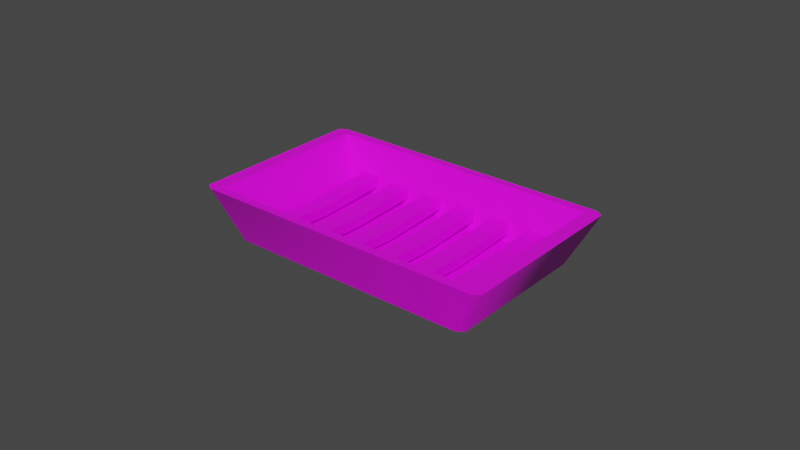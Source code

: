 # Source: SoapWisoutSpoap.blend  (saved by Blender 3.2.14; exported with 4.5.12 LTS)
import bpy
from mathutils import Matrix  # noqa: F401  (used for matrix-valued properties, if any)

bpy.ops.wm.read_factory_settings(use_empty=True)
scene = bpy.context.scene
scene.name = 'Scene'

# ---- collections
col_collection = bpy.data.collections.new('Collection'); scene.collection.children.link(col_collection)

# ---- images (referenced by path relative to the original .blend; pixels are not part of the script)
import os
ASSET_DIR = os.environ.get("B2B_ASSET_DIR", "")  # directory of the original .blend (textures are referenced by path, not embedded)
HERE = os.path.dirname(os.path.abspath(__file__))  # packed textures are extracted next to this script under _unpacked/

def load_image(name, relpath, width, height, colorspace="sRGB"):
    """Load a texture the original file referenced (path relative to the .blend, or extracted next to this script)."""
    p = next((c for c in (os.path.join(HERE, relpath), os.path.join(ASSET_DIR, relpath)) if relpath and os.path.exists(c)), "")
    if p:
        img = bpy.data.images.load(p, check_existing=True)
        img.name = name
    else:  # same state as the original file: an image datablock whose file is absent (Cycles renders it pink)
        img = bpy.data.images.new(name, width, height)
        img.source = "FILE"
        img.filepath = "//" + (relpath or name)
    img.colorspace_settings.name = colorspace
    return img
img_soap_texture_diff_png = load_image('Soap_Texture_Diff.png', 'Soap_Texture_Diff.png', 1024, 1024, 'sRGB')

# ---- materials (node trees are filled in below, after node groups)
mat_soap_mat = bpy.data.materials.new('Soap_Mat')
mat_soap_mat.use_transparent_shadow = False
mat_soap_mat.roughness = 0.5

# ---- material node trees
mat_soap_mat.use_nodes = True; mat_soap_mat.node_tree.nodes.clear()
_N = mat_soap_mat.node_tree.nodes; _L = mat_soap_mat.node_tree.links
n0 = _N.new('ShaderNodeBsdfPrincipled'); n0.name = 'Principled BSDF'; n0.location = (10, 300)
n0.distribution = 'GGX'
n0.subsurface_method = 'RANDOM_WALK_SKIN'
n0.inputs[3].default_value = 1.45
n0.inputs[27].default_value = (0.0, 0.0, 0.0, 1.0)
n0.inputs[28].default_value = 1.0
n1 = _N.new('ShaderNodeOutputMaterial'); n1.name = 'Material Output'; n1.location = (300, 300)
n2 = _N.new('ShaderNodeNormalMap'); n2.name = 'Normal Map'; n2.location = (-300, -300)
n2.label = 'Normal/Map'
n2.inputs[0].default_value = 0.0
n3 = _N.new('ShaderNodeTexImage'); n3.name = 'Image Texture'; n3.location = (-300, 600)
n3.image = img_soap_texture_diff_png
_L.new(n0.outputs[0], n1.inputs[0])
_L.new(n2.outputs[0], n0.inputs[5])
_L.new(n3.outputs[0], n0.inputs[0])
n1.is_active_output = True

# ---- world
world_world = bpy.data.worlds.new('World'); scene.world = world_world
world_world.use_nodes = True; world_world.node_tree.nodes.clear()
_N = world_world.node_tree.nodes; _L = world_world.node_tree.links
n0 = _N.new('ShaderNodeOutputWorld'); n0.name = 'World Output'; n0.location = (300, 300)
n1 = _N.new('ShaderNodeBackground'); n1.name = 'Background'; n1.location = (10, 300)
n1.inputs[0].default_value = (0.05088, 0.05088, 0.05088, 1.0)
_L.new(n1.outputs[0], n0.inputs[0])
n0.is_active_output = True
world_world.color = (0.05088, 0.05088, 0.05088)
world_world.use_sun_shadow = False
world_world.sun_shadow_jitter_overblur = 0.0

# ---- meshes
me_soap = bpy.data.meshes.new('Soap')
me_soap.from_pydata([(-3.558, 0.3388, 2.582), (-3.558, 0.6457, 2.582), (-3.558, 0.3388, -2.582), (-3.558, 0.6457, -2.582), (-2.917, 0.3388, 2.582), (-2.917, 0.6457, 2.582), (-2.917, 0.3388, -2.582), (-2.917, 0.6457, -2.582), (-3.558, 0.2002, 4.801e-08), (-3.558, 0.507, 9.8e-08), (-2.917, 0.2002, 4.801e-08), (-2.917, 0.507, 9.8e-08), (-2.275, 0.3388, 2.582), (-2.275, 0.6457, 2.582), (-2.275, 0.3388, -2.582), (-2.275, 0.6457, -2.582), (-1.633, 0.3388, 2.582), (-1.633, 0.6457, 2.582), (-1.633, 0.3388, -2.582), (-1.633, 0.6457, -2.582), (-2.275, 0.2002, 4.801e-08), (-2.275, 0.507, 9.8e-08), (-1.633, 0.2002, 4.801e-08), (-1.633, 0.507, 9.8e-08), (-0.9914, 0.3388, 2.582), (-0.9914, 0.6457, 2.582), (-0.9914, 0.3388, -2.582), (-0.9914, 0.6457, -2.582), (-0.3496, 0.3388, 2.582), (-0.3496, 0.6457, 2.582), (-0.3496, 0.3388, -2.582), (-0.3496, 0.6457, -2.582), (-0.9914, 0.2002, 4.801e-08), (-0.9914, 0.507, 9.8e-08), (-0.3496, 0.2002, 4.801e-08), (-0.3496, 0.507, 9.8e-08), (0.2921, 0.3388, 2.582), (0.2921, 0.6457, 2.582), (0.2921, 0.3388, -2.582), (0.2921, 0.6457, -2.582), (0.9339, 0.3388, 2.582), (0.9339, 0.6457, 2.582), (0.9339, 0.3388, -2.582), (0.9339, 0.6457, -2.582), (0.2921, 0.2002, 4.801e-08), (0.2921, 0.507, 9.8e-08), (0.9339, 0.2002, 4.801e-08), (0.9339, 0.507, 9.8e-08), (1.576, 0.3388, 2.582), (1.576, 0.6457, 2.582), (1.576, 0.3388, -2.582), (1.576, 0.6457, -2.582), (2.217, 0.3388, 2.582), (2.217, 0.6457, 2.582), (2.217, 0.3388, -2.582), (2.217, 0.6457, -2.582), (1.576, 0.2002, 4.801e-08), (1.576, 0.507, 9.8e-08), (2.217, 0.2002, 4.801e-08), (2.217, 0.507, 9.8e-08), (2.859, 0.3388, 2.582), (2.859, 0.6457, 2.582), (2.859, 0.3388, -2.582), (2.859, 0.6457, -2.582), (3.501, 0.3388, 2.582), (3.501, 0.6457, 2.582), (3.501, 0.3388, -2.582), (3.501, 0.6457, -2.582), (2.859, 0.2002, 4.801e-08), (2.859, 0.507, 9.8e-08), (3.501, 0.2002, 4.801e-08), (3.501, 0.507, 9.8e-08), (4.545, 1.632, -2.725), (4.545, 1.632, 2.725), (-4.539, 1.632, -2.725), (-4.539, 1.632, 2.725), (3.858, 0.05811, 2.313), (-3.853, 0.05811, 2.313), (3.858, 0.05811, -2.313), (-3.853, 0.05811, -2.313), (-3.932, -0.01617, 2.511), (-4.182, -0.01617, 2.361), (-4.997, 1.632, 2.85), (-4.747, 1.632, 3.0), (-4.821, 1.632, 2.894), (-4.182, -0.01617, -2.361), (-3.932, -0.01617, -2.511), (-4.747, 1.632, -3.0), (-4.997, 1.632, -2.85), (-4.821, 1.632, -2.894), (3.937, -0.01617, -2.511), (4.188, -0.01617, -2.361), (5.003, 1.632, -2.85), (4.752, 1.632, -3.0), (4.826, 1.632, -2.894), (4.188, -0.01617, 2.361), (3.937, -0.01617, 2.511), (4.752, 1.632, 3.0), (5.003, 1.632, 2.85), (4.826, 1.632, 2.894)], [], [(8, 9, 3, 2), (2, 3, 7, 6), (10, 11, 5, 4), (4, 5, 1, 0), (8, 10, 4, 0), (11, 9, 1, 5), (7, 3, 9, 11), (2, 6, 10, 8), (6, 7, 11, 10), (0, 1, 9, 8), (20, 21, 15, 14), (14, 15, 19, 18), (22, 23, 17, 16), (16, 17, 13, 12), (20, 22, 16, 12), (23, 21, 13, 17), (19, 15, 21, 23), (14, 18, 22, 20), (18, 19, 23, 22), (12, 13, 21, 20), (32, 33, 27, 26), (26, 27, 31, 30), (34, 35, 29, 28), (28, 29, 25, 24), (32, 34, 28, 24), (35, 33, 25, 29), (31, 27, 33, 35), (26, 30, 34, 32), (30, 31, 35, 34), (24, 25, 33, 32), (44, 45, 39, 38), (38, 39, 43, 42), (46, 47, 41, 40), (40, 41, 37, 36), (44, 46, 40, 36), (47, 45, 37, 41), (43, 39, 45, 47), (38, 42, 46, 44), (42, 43, 47, 46), (36, 37, 45, 44), (56, 57, 51, 50), (50, 51, 55, 54), (58, 59, 53, 52), (52, 53, 49, 48), (56, 58, 52, 48), (59, 57, 49, 53), (55, 51, 57, 59), (50, 54, 58, 56), (54, 55, 59, 58), (48, 49, 57, 56), (68, 69, 63, 62), (62, 63, 67, 66), (70, 71, 65, 64), (64, 65, 61, 60), (68, 70, 64, 60), (71, 69, 61, 65), (67, 63, 69, 71), (62, 66, 70, 68), (66, 67, 71, 70), (60, 61, 69, 68), (72, 74, 79, 78), (85, 86, 90, 91, 95, 96, 80, 81), (72, 73, 99, 98, 92, 94), (81, 82, 88, 85), (74, 72, 94, 93, 87, 89), (75, 74, 89, 88, 82, 84), (78, 79, 77, 76), (73, 72, 78, 76), (74, 75, 77, 79), (75, 73, 76, 77), (82, 83, 84), (80, 83, 82, 81), (96, 97, 83, 80), (87, 88, 89), (87, 86, 85, 88), (73, 75, 84, 83, 97, 99), (92, 93, 94), (92, 91, 90, 93), (86, 87, 93, 90), (97, 98, 99), (97, 96, 95, 98), (91, 92, 98, 95)])
me_soap.polygons.foreach_set('use_smooth', [True] * 82)
_k = set([(0, 1), (0, 4), (0, 8), (1, 5), (1, 9), (2, 3), (2, 6), (2, 8), (3, 7), (3, 9), (4, 5), (4, 10), (5, 11), (6, 7), (6, 10), (7, 11), (12, 13), (12, 16), (12, 20), (13, 17), (13, 21), (14, 15), (14, 18), (14, 20), (15, 19), (15, 21), (16, 17), (16, 22), (17, 23), (18, 19), (18, 22), (19, 23), (24, 25), (24, 28), (24, 32), (25, 29), (25, 33), (26, 27), (26, 30), (26, 32), (27, 31), (27, 33), (28, 29), (28, 34), (29, 35), (30, 31), (30, 34), (31, 35), (36, 37), (36, 40), (36, 44), (37, 41), (37, 45), (38, 39), (38, 42), (38, 44), (39, 43), (39, 45), (40, 41), (40, 46), (41, 47), (42, 43), (42, 46), (43, 47), (48, 49), (48, 52), (48, 56), (49, 53), (49, 57), (50, 51), (50, 54), (50, 56), (51, 55), (51, 57), (52, 53), (52, 58), (53, 59), (54, 55), (54, 58), (55, 59), (60, 61), (60, 64), (60, 68), (61, 65), (61, 69), (62, 63), (62, 66), (62, 68), (63, 67), (63, 69), (64, 65), (64, 70), (65, 71), (66, 67), (66, 70), (67, 71), (72, 73), (72, 74), (72, 78), (73, 75), (73, 76), (74, 75), (74, 79), (75, 77), (76, 77), (76, 78), (77, 79), (78, 79), (80, 81), (80, 96), (81, 85), (82, 83), (82, 88), (83, 97), (85, 86), (86, 90), (87, 88), (87, 93), (90, 91), (91, 95), (92, 93), (92, 98), (95, 96), (97, 98)])
me_soap.attributes.new('sharp_edge', 'BOOLEAN', 'EDGE').data.foreach_set('value', [ (min(e.vertices), max(e.vertices)) in _k for e in me_soap.edges])
_uv = me_soap.uv_layers.new(name='UVMap')
_uv.uv.foreach_set('vector', [0.03252, 0.8105, 0.03252, 0.8105, 0.03252, 0.9709, 0.03252, 0.9709, 0.03252, 0.9709, 0.03252, 0.9709, 0.07058, 0.9709, 0.07058, 0.9709, 0.07058, 0.8105, 0.07058, 0.8105, 0.07058, 0.6501, 0.07058, 0.6501, 0.07058, 0.6501, 0.07058, 0.6501, 0.03252, 0.6501, 0.03252, 0.6501, 0.03252, 0.8105, 0.07058, 0.8105, 0.07058, 0.6501, 0.03252, 0.6501, 0.07058, 0.8105, 0.03252, 0.8105, 0.03252, 0.6501, 0.07058, 0.6501, 0.07058, 0.9709, 0.03252, 0.9709, 0.03252, 0.8105, 0.07058, 0.8105, 0.03252, 0.9709, 0.07058, 0.9709, 0.07058, 0.8105, 0.03252, 0.8105, 0.07058, 0.9709, 0.07058, 0.9709, 0.07058, 0.8105, 0.07058, 0.8105, 0.03252, 0.6501, 0.03252, 0.6501, 0.03252, 0.8105, 0.03252, 0.8105, 0.1086, 0.8105, 0.1086, 0.8105, 0.1086, 0.9709, 0.1086, 0.9709, 0.1086, 0.9709, 0.1086, 0.9709, 0.1467, 0.9709, 0.1467, 0.9709, 0.1467, 0.8105, 0.1467, 0.8105, 0.1467, 0.6501, 0.1467, 0.6501, 0.1467, 0.6501, 0.1467, 0.6501, 0.1086, 0.6501, 0.1086, 0.6501, 0.1086, 0.8105, 0.1467, 0.8105, 0.1467, 0.6501, 0.1086, 0.6501, 0.1467, 0.8105, 0.1086, 0.8105, 0.1086, 0.6501, 0.1467, 0.6501, 0.1467, 0.9709, 0.1086, 0.9709, 0.1086, 0.8105, 0.1467, 0.8105, 0.1086, 0.9709, 0.1467, 0.9709, 0.1467, 0.8105, 0.1086, 0.8105, 0.1467, 0.9709, 0.1467, 0.9709, 0.1467, 0.8105, 0.1467, 0.8105, 0.1086, 0.6501, 0.1086, 0.6501, 0.1086, 0.8105, 0.1086, 0.8105, 0.1848, 0.8105, 0.1848, 0.8105, 0.1848, 0.9709, 0.1848, 0.9709, 0.1848, 0.9709, 0.1848, 0.9709, 0.2228, 0.9709, 0.2228, 0.9709, 0.2228, 0.8105, 0.2228, 0.8105, 0.2228, 0.6501, 0.2228, 0.6501, 0.2228, 0.6501, 0.2228, 0.6501, 0.1848, 0.6501, 0.1848, 0.6501, 0.1848, 0.8105, 0.2228, 0.8105, 0.2228, 0.6501, 0.1848, 0.6501, 0.2228, 0.8105, 0.1848, 0.8105, 0.1848, 0.6501, 0.2228, 0.6501, 0.2228, 0.9709, 0.1848, 0.9709, 0.1848, 0.8105, 0.2228, 0.8105, 0.1848, 0.9709, 0.2228, 0.9709, 0.2228, 0.8105, 0.1848, 0.8105, 0.2228, 0.9709, 0.2228, 0.9709, 0.2228, 0.8105, 0.2228, 0.8105, 0.1848, 0.6501, 0.1848, 0.6501, 0.1848, 0.8105, 0.1848, 0.8105, 0.2609, 0.8105, 0.2609, 0.8105, 0.2609, 0.9709, 0.2609, 0.9709, 0.2609, 0.9709, 0.2609, 0.9709, 0.299, 0.9709, 0.299, 0.9709, 0.299, 0.8105, 0.299, 0.8105, 0.299, 0.6501, 0.299, 0.6501, 0.299, 0.6501, 0.299, 0.6501, 0.2609, 0.6501, 0.2609, 0.6501, 0.2609, 0.8105, 0.299, 0.8105, 0.299, 0.6501, 0.2609, 0.6501, 0.299, 0.8105, 0.2609, 0.8105, 0.2609, 0.6501, 0.299, 0.6501, 0.299, 0.9709, 0.2609, 0.9709, 0.2609, 0.8105, 0.299, 0.8105, 0.2609, 0.9709, 0.299, 0.9709, 0.299, 0.8105, 0.2609, 0.8105, 0.299, 0.9709, 0.299, 0.9709, 0.299, 0.8105, 0.299, 0.8105, 0.2609, 0.6501, 0.2609, 0.6501, 0.2609, 0.8105, 0.2609, 0.8105, 0.337, 0.8105, 0.337, 0.8105, 0.337, 0.9709, 0.337, 0.9709, 0.337, 0.9709, 0.337, 0.9709, 0.3751, 0.9709, 0.3751, 0.9709, 0.3751, 0.8105, 0.3751, 0.8105, 0.3751, 0.6501, 0.3751, 0.6501, 0.3751, 0.6501, 0.3751, 0.6501, 0.337, 0.6501, 0.337, 0.6501, 0.337, 0.8105, 0.3751, 0.8105, 0.3751, 0.6501, 0.337, 0.6501, 0.3751, 0.8105, 0.337, 0.8105, 0.337, 0.6501, 0.3751, 0.6501, 0.3751, 0.9709, 0.337, 0.9709, 0.337, 0.8105, 0.3751, 0.8105, 0.337, 0.9709, 0.3751, 0.9709, 0.3751, 0.8105, 0.337, 0.8105, 0.3751, 0.9709, 0.3751, 0.9709, 0.3751, 0.8105, 0.3751, 0.8105, 0.337, 0.6501, 0.337, 0.6501, 0.337, 0.8105, 0.337, 0.8105, 0.4131, 0.8105, 0.4131, 0.8105, 0.4131, 0.9709, 0.4131, 0.9709, 0.4131, 0.9709, 0.4131, 0.9709, 0.4512, 0.9709, 0.4512, 0.9709, 0.4512, 0.8105, 0.4512, 0.8105, 0.4512, 0.6501, 0.4512, 0.6501, 0.4512, 0.6501, 0.4512, 0.6501, 0.4131, 0.6501, 0.4131, 0.6501, 0.4131, 0.8105, 0.4512, 0.8105, 0.4512, 0.6501, 0.4131, 0.6501, 0.4512, 0.8105, 0.4131, 0.8105, 0.4131, 0.6501, 0.4512, 0.6501, 0.4512, 0.9709, 0.4131, 0.9709, 0.4131, 0.8105, 0.4512, 0.8105, 0.4131, 0.9709, 0.4512, 0.9709, 0.4512, 0.8105, 0.4131, 0.8105, 0.4512, 0.9709, 0.4512, 0.9709, 0.4512, 0.8105, 0.4512, 0.8105, 0.4131, 0.6501, 0.4131, 0.6501, 0.4131, 0.8105, 0.4131, 0.8105, 0.6575, 0.9526, 0.6575, 0.8051, 0.7578, 0.8163, 0.7578, 0.9414, 0.7664, 0.7828, 0.7627, 0.7787, 0.7627, 0.651, 0.7664, 0.6469, 0.8808, 0.6469, 0.8845, 0.651, 0.8845, 0.7787, 0.8808, 0.7828, 0.6509, 0.4961, 0.5188, 0.4961, 0.5147, 0.4915, 0.5157, 0.4887, 0.6539, 0.4887, 0.6549, 0.4915, 0.6575, 0.5019, 0.7627, 0.4887, 0.7627, 0.6428, 0.6575, 0.6296, 0.6509, 0.6435, 0.6509, 0.4961, 0.6549, 0.4915, 0.6575, 0.4927, 0.6575, 0.6469, 0.6549, 0.6481, 0.5188, 0.6435, 0.6509, 0.6435, 0.6549, 0.6481, 0.6539, 0.651, 0.5157, 0.651, 0.5147, 0.6481, 0.9801, 0.4887, 0.9801, 0.6138, 0.868, 0.6138, 0.868, 0.4887, 0.9634, 0.7828, 0.9634, 0.9302, 0.8631, 0.919, 0.8631, 0.7939, 0.6124, 0.8092, 0.6124, 0.9567, 0.5121, 0.9455, 0.5121, 0.8204, 0.7627, 0.9302, 0.7627, 0.7828, 0.8631, 0.7939, 0.8631, 0.919, 0.5157, 0.651, 0.5121, 0.6469, 0.5147, 0.6481, 0.5121, 0.7919, 0.6173, 0.8051, 0.6173, 0.8092, 0.5121, 0.796, 0.5121, 0.6642, 0.6173, 0.651, 0.6173, 0.8051, 0.5121, 0.7919, 0.6575, 0.6469, 0.6539, 0.651, 0.6549, 0.6481, 0.7627, 0.6469, 0.6575, 0.6337, 0.6575, 0.6296, 0.7627, 0.6428, 0.5188, 0.4961, 0.5188, 0.6435, 0.5147, 0.6481, 0.5121, 0.6469, 0.5121, 0.4927, 0.5147, 0.4915, 0.6539, 0.4887, 0.6575, 0.4927, 0.6549, 0.4915, 0.7627, 0.8051, 0.6575, 0.7919, 0.6575, 0.7878, 0.7627, 0.8011, 0.6575, 0.6601, 0.7627, 0.6469, 0.7627, 0.8011, 0.6575, 0.7878, 0.5121, 0.4927, 0.5157, 0.4887, 0.5147, 0.4915, 0.8679, 0.6469, 0.7627, 0.6337, 0.7628, 0.6296, 0.868, 0.6428, 0.7628, 0.5019, 0.868, 0.4887, 0.868, 0.6428, 0.7628, 0.6296])
me_soap.materials.append(mat_soap_mat)
me_soap.update()
me_soap.normals_split_custom_set([tuple(v) for v in zip(*[iter([-1.0, -4.582e-08, 0.0, -1.0, -4.582e-08, 0.0, -1.0, 1.329e-07, 0.0, -1.0, 1.329e-07, 0.0, 0.0, 7.77e-07, -1.0, 0.0, 7.77e-07, -1.0, 0.0, 7.77e-07, -1.0, 0.0, 7.77e-07, -1.0, 1.0, -9.201e-08, 0.0, 1.0, -9.201e-08, 0.0, 1.0, 0.0, 0.0, 1.0, 0.0, 0.0, 0.0, 0.0, 1.0, 0.0, 0.0, 1.0, 0.0, 0.0, 1.0, 0.0, 0.0, 1.0, 0.0, -1.0, -1.615e-07, 0.0, -1.0, -1.615e-07, 0.0, -0.9986, 0.05362, 0.0, -0.9986, 0.05362, 0.0, 1.0, 1.686e-07, 0.0, 1.0, 1.686e-07, 0.0, 0.9986, -0.05362, 0.0, 0.9986, -0.05362, 0.0, 0.9986, 0.05362, 0.0, 0.9986, 0.05362, 0.0, 1.0, 1.686e-07, 0.0, 1.0, 1.686e-07, 0.0, -0.9986, -0.05362, 0.0, -0.9986, -0.05362, 0.0, -1.0, -1.615e-07, 0.0, -1.0, -1.615e-07, 1.0, -1.84e-07, 0.0, 1.0, -1.84e-07, 0.0, 1.0, -9.201e-08, 0.0, 1.0, -9.201e-08, 0.0, -1.0, -2.245e-07, 0.0, -1.0, -2.245e-07, 0.0, -1.0, -4.582e-08, 0.0, -1.0, -4.582e-08, 0.0, -1.0, -1.131e-07, 0.0, -1.0, -1.131e-07, 0.0, -1.0, -8.272e-08, 0.0, -1.0, -8.272e-08, 0.0, 0.0, 7.77e-07, -1.0, 0.0, 7.77e-07, -1.0, 0.0, 7.77e-07, -1.0, 0.0, 7.77e-07, -1.0, 1.0, 2.494e-07, 0.0, 1.0, 2.494e-07, 0.0, 1.0, 0.0, 0.0, 1.0, 0.0, 0.0, 0.0, 0.0, 1.0, 0.0, 0.0, 1.0, 0.0, 0.0, 1.0, 0.0, 0.0, 1.0, 0.0, -1.0, -1.615e-07, 0.0, -1.0, -1.615e-07, 0.0, -0.9986, 0.05362, 0.0, -0.9986, 0.05362, 0.0, 1.0, 1.71e-07, 0.0, 1.0, 1.71e-07, 0.0, 0.9986, -0.05362, 0.0, 0.9986, -0.05362, 0.0, 0.9986, 0.05362, 0.0, 0.9986, 0.05362, 0.0, 1.0, 1.71e-07, 0.0, 1.0, 1.71e-07, 0.0, -0.9986, -0.05362, 0.0, -0.9986, -0.05362, 0.0, -1.0, -1.615e-07, 0.0, -1.0, -1.615e-07, 1.0, 4.988e-07, 0.0, 1.0, 4.988e-07, 0.0, 1.0, 2.494e-07, 0.0, 1.0, 2.494e-07, 0.0, -1.0, -1.435e-07, 0.0, -1.0, -1.435e-07, 0.0, -1.0, -1.131e-07, 0.0, -1.0, -1.131e-07, 0.0, -1.0, -2.998e-08, 0.0, -1.0, -2.998e-08, 0.0, -1.0, 2.589e-09, 0.0, -1.0, 2.589e-09, 0.0, 0.0, 7.77e-07, -1.0, 0.0, 7.77e-07, -1.0, 0.0, 7.77e-07, -1.0, 0.0, 7.77e-07, -1.0, 1.0, -1.103e-08, 0.0, 1.0, -1.103e-08, 0.0, 1.0, 0.0, 0.0, 1.0, 0.0, 0.0, 0.0, 0.0, 1.0, 0.0, 0.0, 1.0, 0.0, 0.0, 1.0, 0.0, 0.0, 1.0, 0.0, -1.0, -1.615e-07, 0.0, -1.0, -1.615e-07, 0.0, -0.9986, 0.05362, 0.0, -0.9986, 0.05362, 0.0, 1.0, 1.615e-07, 0.0, 1.0, 1.615e-07, 0.0, 0.9986, -0.05362, 0.0, 0.9986, -0.05362, 0.0, 0.9986, 0.05362, 0.0, 0.9986, 0.05362, 0.0, 1.0, 1.615e-07, 0.0, 1.0, 1.615e-07, 0.0, -0.9986, -0.05362, 0.0, -0.9986, -0.05362, 0.0, -1.0, -1.615e-07, 0.0, -1.0, -1.615e-07, 1.0, -2.206e-08, 0.0, 1.0, -2.206e-08, 0.0, 1.0, -1.103e-08, 0.0, 1.0, -1.103e-08, 0.0, -1.0, -6.255e-08, 0.0, -1.0, -6.255e-08, 0.0, -1.0, -2.998e-08, 0.0, -1.0, -2.998e-08, 0.0, -1.0, -2.206e-08, 0.0, -1.0, -2.206e-08, 0.0, -1.0, -6.255e-08, 0.0, -1.0, -6.255e-08, 0.0, 0.0, 7.77e-07, -1.0, 0.0, 7.77e-07, -1.0, 0.0, 7.77e-07, -1.0, 0.0, 7.77e-07, -1.0, 1.0, 2.946e-08, 0.0, 1.0, 2.946e-08, 0.0, 1.0, 0.0, 0.0, 1.0, 0.0, 0.0, 0.0, 0.0, 1.0, 0.0, 0.0, 1.0, 0.0, 0.0, 1.0, 0.0, 0.0, 1.0, 0.0, -1.0, -1.615e-07, 0.0, -1.0, -1.615e-07, 0.0, -0.9986, 0.05362, 0.0, -0.9986, 0.05362, 0.0, 1.0, 1.663e-07, 0.0, 1.0, 1.663e-07, 0.0, 0.9986, -0.05362, 0.0, 0.9986, -0.05362, 0.0, 0.9986, 0.05362, 0.0, 0.9986, 0.05362, 0.0, 1.0, 1.663e-07, 0.0, 1.0, 1.663e-07, 0.0, -0.9986, -0.05362, 0.0, -0.9986, -0.05362, 0.0, -1.0, -1.615e-07, 0.0, -1.0, -1.615e-07, 1.0, 5.892e-08, 0.0, 1.0, 5.892e-08, 0.0, 1.0, 2.946e-08, 0.0, 1.0, 2.946e-08, 0.0, -1.0, 1.843e-08, 0.0, -1.0, 1.843e-08, 0.0, -1.0, -2.206e-08, 0.0, -1.0, -2.206e-08, 0.0, -1.0, 2.868e-07, 0.0, -1.0, 2.868e-07, 0.0, -1.0, 4.741e-07, 0.0, -1.0, 4.741e-07, 0.0, 0.0, 7.77e-07, -1.0, 0.0, 7.77e-07, -1.0, 0.0, 7.77e-07, -1.0, 0.0, 7.77e-07, -1.0, 1.0, 6.995e-08, 0.0, 1.0, 6.995e-08, 0.0, 1.0, 0.0, 0.0, 1.0, 0.0, 0.0, 0.0, 0.0, 1.0, 0.0, 0.0, 1.0, 0.0, 0.0, 1.0, 0.0, 0.0, 1.0, 0.0, -1.0, -1.615e-07, 0.0, -1.0, -1.615e-07, 0.0, -0.9986, 0.05362, 0.0, -0.9986, 0.05362, 0.0, 1.0, 1.71e-07, 0.0, 1.0, 1.71e-07, 0.0, 0.9986, -0.05362, 0.0, 0.9986, -0.05362, 0.0, 0.9986, 0.05362, 0.0, 0.9986, 0.05362, 0.0, 1.0, 1.71e-07, 0.0, 1.0, 1.71e-07, 0.0, -0.9986, -0.05362, 0.0, -0.9986, -0.05362, 0.0, -1.0, -1.615e-07, 0.0, -1.0, -1.615e-07, 1.0, 1.399e-07, 0.0, 1.0, 1.399e-07, 0.0, 1.0, 6.995e-08, 0.0, 1.0, 6.995e-08, 0.0, -1.0, 9.941e-08, 0.0, -1.0, 9.941e-08, 0.0, -1.0, 2.868e-07, 0.0, -1.0, 2.868e-07, 0.0, -1.0, 2.195e-07, 0.0, -1.0, 2.195e-07, 0.0, -1.0, 2.585e-07, 0.0, -1.0, 2.585e-07, 0.0, 0.0, 7.77e-07, -1.0, 0.0, 7.77e-07, -1.0, 0.0, 7.77e-07, -1.0, 0.0, 7.77e-07, -1.0, 1.0, -4.914e-07, 0.0, 1.0, -4.914e-07, 0.0, 1.0, 0.0, 0.0, 1.0, 0.0, 0.0, 0.0, 0.0, 1.0, 0.0, 0.0, 1.0, 0.0, 0.0, 1.0, 0.0, 0.0, 1.0, 0.0, -1.0, -1.615e-07, 0.0, -1.0, -1.615e-07, 0.0, -0.9986, 0.05362, 0.0, -0.9986, 0.05362, 0.0, 1.0, 1.52e-07, 0.0, 1.0, 1.52e-07, 0.0, 0.9986, -0.05362, 0.0, 0.9986, -0.05362, 0.0, 0.9986, 0.05362, 0.0, 0.9986, 0.05362, 0.0, 1.0, 1.52e-07, 0.0, 1.0, 1.52e-07, 0.0, -0.9986, -0.05362, 0.0, -0.9986, -0.05362, 0.0, -1.0, -1.615e-07, 0.0, -1.0, -1.615e-07, 1.0, -9.828e-07, 0.0, 1.0, -9.828e-07, 0.0, 1.0, -4.914e-07, 0.0, 1.0, -4.914e-07, 0.0, -1.0, 1.804e-07, 0.0, -1.0, 1.804e-07, 0.0, -1.0, 2.195e-07, 0.0, -1.0, 2.195e-07, 0.0, 0.0, 0.2533, 0.9674, 0.0, 0.2533, 0.9674, 0.0, 0.2533, 0.9674, 0.0, 0.2533, 0.9674, 0.0, -1.0, -1.627e-07, 0.0, -1.0, -1.627e-07, 0.0, -1.0, -1.627e-07, 0.0, -1.0, -1.627e-07, 0.0, -1.0, -1.627e-07, 0.0, -1.0, -1.627e-07, 0.0, -1.0, -1.627e-07, 0.0, -1.0, -1.627e-07, -9.813e-15, 1.0, 6.587e-07, -9.813e-15, 1.0, 5.288e-07, -6.317e-07, 1.0, 2.601e-07, -2.279e-07, 1.0, 1.482e-07, 2.279e-07, 1.0, 2.825e-07, 6.317e-07, 1.0, 6.886e-07, -0.7562, -0.4993, 0.423, -0.7525, -0.4994, 0.4293, -0.7525, -0.4994, -0.4293, -0.7562, -0.4993, -0.423, 9.813e-15, 1.0, 6.536e-07, -9.813e-15, 1.0, 6.587e-07, 6.317e-07, 1.0, 6.886e-07, 2.647e-07, 1.0, 1.039e-06, -2.647e-07, 1.0, 2.593e-07, -6.317e-07, 1.0, -1.177e-06, 9.813e-15, 1.0, 5.237e-07, 9.813e-15, 1.0, 6.536e-07, -6.317e-07, 1.0, -1.177e-06, -2.279e-07, 1.0, -3.988e-07, 2.279e-07, 1.0, 4.075e-09, 6.317e-07, 1.0, -1.164e-07, 0.0, 1.0, 1.638e-07, 0.0, 1.0, 1.638e-07, 0.0, 1.0, 1.638e-07, 0.0, 1.0, 1.638e-07, -0.9166, 0.3999, 6.199e-08, -0.9166, 0.3999, 6.199e-08, -0.9166, 0.3999, 6.199e-08, -0.9166, 0.3999, 6.199e-08, 0.9166, 0.3999, 6.199e-08, 0.9166, 0.3999, 6.199e-08, 0.9166, 0.3999, 6.199e-08, 0.9166, 0.3999, 6.199e-08, 0.0, 0.2533, -0.9674, 0.0, 0.2533, -0.9674, 0.0, 0.2533, -0.9674, 0.0, 0.2533, -0.9674, 2.279e-07, 1.0, 4.075e-09, 2.647e-07, 1.0, 5.298e-07, 6.317e-07, 1.0, -1.164e-07, -0.1891, -0.364, 0.912, -0.2921, -0.4018, 0.8679, -0.7525, -0.4994, 0.4293, -0.7562, -0.4993, 0.423, 0.1891, -0.364, 0.912, 0.2921, -0.4018, 0.8679, -0.2921, -0.4018, 0.8679, -0.1891, -0.364, 0.912, -2.647e-07, 1.0, 2.593e-07, -2.279e-07, 1.0, -3.988e-07, -6.317e-07, 1.0, -1.177e-06, -0.2921, -0.4018, -0.8679, -0.1891, -0.364, -0.912, -0.7562, -0.4993, -0.423, -0.7525, -0.4994, -0.4293, -9.813e-15, 1.0, 5.288e-07, 9.813e-15, 1.0, 5.237e-07, 6.317e-07, 1.0, -1.164e-07, 2.647e-07, 1.0, 5.298e-07, -2.647e-07, 1.0, 6.858e-07, -6.317e-07, 1.0, 2.601e-07, 2.279e-07, 1.0, 2.825e-07, 2.647e-07, 1.0, 1.039e-06, 6.317e-07, 1.0, 6.886e-07, 0.7525, -0.4994, -0.4293, 0.7562, -0.4993, -0.423, 0.1891, -0.364, -0.912, 0.2921, -0.4018, -0.8679, -0.1891, -0.364, -0.912, -0.2921, -0.4018, -0.8679, 0.2921, -0.4018, -0.8679, 0.1891, -0.364, -0.912, -2.647e-07, 1.0, 6.858e-07, -2.279e-07, 1.0, 1.482e-07, -6.317e-07, 1.0, 2.601e-07, 0.2921, -0.4018, 0.8679, 0.1891, -0.364, 0.912, 0.7562, -0.4993, 0.423, 0.7525, -0.4994, 0.4293, 0.7562, -0.4993, -0.423, 0.7525, -0.4994, -0.4293, 0.7525, -0.4994, 0.4293, 0.7562, -0.4993, 0.423])] * 3)])

# ---- objects
ob_soap = bpy.data.objects.new('Soap', me_soap)

# ---- transforms, parenting, visibility, modifiers, constraints
ob_soap.location = (0.0, 0.0, 0.0)
ob_soap.rotation_euler = (1.571, -0.0, 0.0)
ob_soap.scale = (0.01, 0.01, 0.01)
ob_soap.color = (0.8, 0.8, 0.8, 1.0)

# ---- collection membership
col_collection.objects.link(ob_soap)

# ---- scene / render settings (as saved in the file)
scene.frame_start = 1; scene.frame_end = 250; scene.frame_set(1)
scene.render.engine = 'BLENDER_EEVEE_NEXT'
scene.cycles.sampling_pattern = 'TABULATED_SOBOL'
scene.cycles.use_light_tree = False
scene.view_settings.view_transform = 'Filmic'
bpy.context.view_layer.update()

# ---- added for rendering (the .blend has no active camera and no usable light): camera, sun
cam_auto = bpy.data.cameras.new('AutoCamera')
cam_auto.lens = 50.0
cam_auto.sensor_width = 36.0
cam_auto.clip_end = 1000.0
ob_auto_camera = bpy.data.objects.new('AutoCamera', cam_auto)
scene.collection.objects.link(ob_auto_camera)
ob_auto_camera.location = (0.185071, -0.222054, 0.156117)
ob_auto_camera.rotation_euler = (1.09748, -7.21219e-08, 0.694738)
scene.camera = ob_auto_camera
light_auto_sun = bpy.data.lights.new('AutoSun', 'SUN')
light_auto_sun.energy = 3.0
light_auto_sun.angle = 0.0523599
ob_auto_sun = bpy.data.objects.new('AutoSun', light_auto_sun)
scene.collection.objects.link(ob_auto_sun)
ob_auto_sun.rotation_euler = (0.872665, 0.174533, 0.523599)
bpy.context.view_layer.update()
